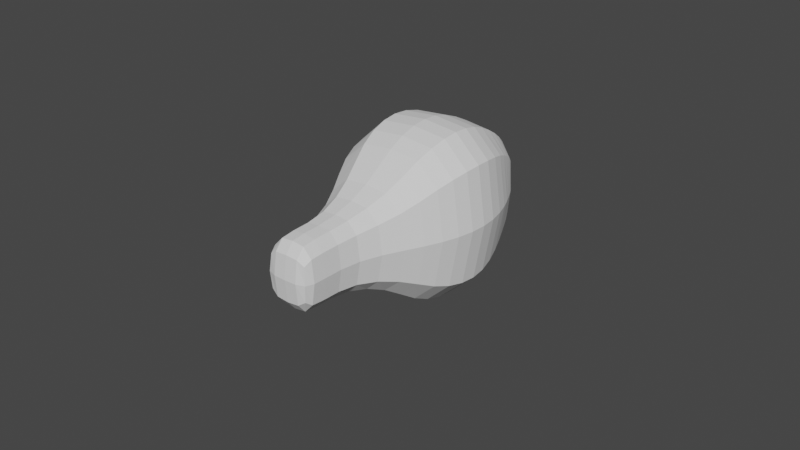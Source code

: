# Source: parts_tail_e3_raccoon.blend  (saved by Blender 3.4.6; exported with 4.5.12 LTS)
import bpy
from mathutils import Matrix  # noqa: F401  (used for matrix-valued properties, if any)

bpy.ops.wm.read_factory_settings(use_empty=True)
scene = bpy.context.scene
scene.name = 'Scene'

# ---- collections
col_collection = bpy.data.collections.new('Collection'); scene.collection.children.link(col_collection)

# ---- world
world_world = bpy.data.worlds.new('World'); scene.world = world_world
world_world.use_nodes = True; world_world.node_tree.nodes.clear()
_N = world_world.node_tree.nodes; _L = world_world.node_tree.links
n0 = _N.new('ShaderNodeOutputWorld'); n0.name = 'World Output'; n0.location = (300, 300)
n1 = _N.new('ShaderNodeBackground'); n1.name = 'Background'; n1.location = (10, 300)
n1.inputs[0].default_value = (0.05088, 0.05088, 0.05088, 1.0)
_L.new(n1.outputs[0], n0.inputs[0])
n0.is_active_output = True
world_world.color = (0.05088, 0.05088, 0.05088)
world_world.use_sun_shadow = False
world_world.sun_shadow_jitter_overblur = 0.0

# ---- meshes
me_090 = bpy.data.meshes.new('立方体.090')
me_090.from_pydata([(-0.1189, -1.207, 1.194), (0.4181, -0.9343, 2.281), (-1.722, 0.5355, -1.369), (-0.9559, 0.9238, 0.1828), (0.8568, -1.216, 0.7396), (1.394, -0.9438, 1.827), (0.08651, 0.518, -2.211), (0.8526, 0.9063, -0.6597), (-1.785, -0.4304, -0.4104), (-0.5986, 0.1713, 1.993), (0.7248, -0.4546, -1.58), (1.912, 0.147, 0.8235), (-0.3824, -0.7691, 0.5803), (1.13, -0.5063, 1.213), (0.1546, -0.4969, 1.668), (0.5933, -0.7785, 0.1258), (-0.8854, 0.6519, 1.636), (0.5775, -0.06839, -2.45), (-2.252, -0.04104, -1.132), (1.944, 0.6246, 0.3181), (-0.6432, 1.049, -1.61), (-0.5977, 1.072, -1.517), (0.3766, -1.211, 0.9632), (0.9137, -0.9391, 2.051), (0.6785, 0.1589, 1.398), (-0.5084, -0.4427, -1.005), (0.6501, -0.5016, 1.437), (0.1131, -0.7739, 0.3494), (-0.8536, -0.05456, -1.783), (0.5134, 0.6384, 0.9847), (-2.122, -0.2567, -0.829), (2.074, 0.4089, 0.6207), (-0.7555, 0.4362, 1.939), (0.7075, -0.2841, -2.147), (-0.7236, -0.2703, -1.481), (0.6433, 0.4227, 1.287), (-0.3062, -0.1547, 1.696), (0.7362, -0.5605, -0.6979), (-1.072, -0.543, 0.1446), (1.502, -0.1721, 0.8534), (-0.1681, -0.5518, -0.2767), (0.598, -0.1634, 1.275), (-0.21, -1.055, 0.982), (1.303, -0.7926, 1.615), (0.327, -0.7832, 2.069), (0.7657, -1.065, 0.5274), (0.8226, -0.7879, 1.839), (0.2856, -1.06, 0.7511), (-0.9884, 0.8184, 1.085), (0.335, 0.1925, -2.488), (-2.175, 0.2167, -1.318), (1.522, 0.7941, -0.08436), (0.2886, 0.806, 0.4901), (-0.8982, 0.2044, -1.913), (-0.9722, 0.8711, 0.6339), (0.2107, 0.3552, -2.349), (-1.949, 0.3761, -1.343), (1.187, 0.8502, -0.372), (-0.03129, 1.002, -0.2641), (-0.856, 0.5834, -1.934), (-0.964, 0.8975, 0.4083), (0.1486, 0.4366, -2.28), (-1.835, 0.4558, -1.356), (1.02, 0.8783, -0.5159), (-0.2529, 1.068, -0.766), (-0.7828, 0.7994, -1.839)], [], [(62, 60, 3, 2), (20, 21, 7, 6), (45, 43, 5, 4), (22, 23, 1, 0), (47, 45, 4, 22), (46, 44, 1, 23), (35, 32, 9, 24), (34, 33, 10, 25), (33, 31, 11, 10), (38, 36, 9, 8), (42, 44, 14, 12), (41, 36, 14, 26), (40, 37, 15, 27), (37, 39, 13, 15), (49, 51, 19, 17), (53, 49, 17, 28), (52, 48, 16, 29), (30, 32, 16, 18), (51, 52, 29, 19), (50, 53, 28, 18), (38, 40, 27, 12), (39, 41, 26, 13), (30, 34, 25, 8), (31, 35, 24, 11), (43, 46, 23, 5), (42, 47, 22, 0), (4, 5, 23, 22), (2, 3, 21, 20), (19, 29, 35, 31), (18, 28, 34, 30), (8, 9, 32, 30), (17, 19, 31, 33), (28, 17, 33, 34), (29, 16, 32, 35), (11, 24, 41, 39), (8, 25, 40, 38), (10, 11, 39, 37), (25, 10, 37, 40), (24, 9, 36, 41), (12, 14, 36, 38), (12, 27, 47, 42), (13, 26, 46, 43), (0, 1, 44, 42), (26, 14, 44, 46), (27, 15, 45, 47), (15, 13, 43, 45), (56, 59, 53, 50), (57, 58, 52, 51), (58, 54, 48, 52), (59, 55, 49, 53), (55, 57, 51, 49), (18, 16, 48, 50), (61, 63, 57, 55), (65, 61, 55, 59), (64, 60, 54, 58), (63, 64, 58, 57), (62, 65, 59, 56), (50, 48, 54, 56), (2, 20, 65, 62), (7, 21, 64, 63), (21, 3, 60, 64), (20, 6, 61, 65), (6, 7, 63, 61), (56, 54, 60, 62)])
_uv = me_090.uv_layers.new(name='UVマップ')
_uv.uv.foreach_set('vector', [0.375, 0.2422, 0.625, 0.2422, 0.625, 0.25, 0.375, 0.25, 0.375, 0.375, 0.625, 0.375, 0.625, 0.5, 0.375, 0.5, 0.375, 0.7188, 0.625, 0.7188, 0.625, 0.75, 0.375, 0.75, 0.375, 0.875, 0.625, 0.875, 0.625, 1.0, 0.375, 1.0, 0.25, 0.7188, 0.375, 0.7188, 0.375, 0.75, 0.25, 0.75, 0.75, 0.7188, 0.875, 0.7188, 0.875, 0.75, 0.75, 0.75, 0.75, 0.5938, 0.875, 0.5938, 0.875, 0.625, 0.75, 0.625, 0.25, 0.5938, 0.375, 0.5938, 0.375, 0.625, 0.25, 0.625, 0.375, 0.5938, 0.625, 0.5938, 0.625, 0.625, 0.375, 0.625, 0.375, 0.09375, 0.625, 0.09375, 0.625, 0.125, 0.375, 0.125, 0.375, 0.03125, 0.625, 0.03125, 0.625, 0.0625, 0.375, 0.0625, 0.75, 0.6562, 0.875, 0.6562, 0.875, 0.6875, 0.75, 0.6875, 0.25, 0.6562, 0.375, 0.6562, 0.375, 0.6875, 0.25, 0.6875, 0.375, 0.6562, 0.625, 0.6562, 0.625, 0.6875, 0.375, 0.6875, 0.375, 0.5312, 0.625, 0.5312, 0.625, 0.5625, 0.375, 0.5625, 0.25, 0.5312, 0.375, 0.5312, 0.375, 0.5625, 0.25, 0.5625, 0.75, 0.5312, 0.875, 0.5312, 0.875, 0.5625, 0.75, 0.5625, 0.375, 0.1562, 0.625, 0.1562, 0.625, 0.1875, 0.375, 0.1875, 0.625, 0.5312, 0.75, 0.5312, 0.75, 0.5625, 0.625, 0.5625, 0.125, 0.5312, 0.25, 0.5312, 0.25, 0.5625, 0.125, 0.5625, 0.125, 0.6562, 0.25, 0.6562, 0.25, 0.6875, 0.125, 0.6875, 0.625, 0.6562, 0.75, 0.6562, 0.75, 0.6875, 0.625, 0.6875, 0.125, 0.5938, 0.25, 0.5938, 0.25, 0.625, 0.125, 0.625, 0.625, 0.5938, 0.75, 0.5938, 0.75, 0.625, 0.625, 0.625, 0.625, 0.7188, 0.75, 0.7188, 0.75, 0.75, 0.625, 0.75, 0.125, 0.7188, 0.25, 0.7188, 0.25, 0.75, 0.125, 0.75, 0.375, 0.75, 0.625, 0.75, 0.625, 0.875, 0.375, 0.875, 0.375, 0.25, 0.625, 0.25, 0.625, 0.375, 0.375, 0.375, 0.625, 0.5625, 0.75, 0.5625, 0.75, 0.5938, 0.625, 0.5938, 0.125, 0.5625, 0.25, 0.5625, 0.25, 0.5938, 0.125, 0.5938, 0.375, 0.125, 0.625, 0.125, 0.625, 0.1562, 0.375, 0.1562, 0.375, 0.5625, 0.625, 0.5625, 0.625, 0.5938, 0.375, 0.5938, 0.25, 0.5625, 0.375, 0.5625, 0.375, 0.5938, 0.25, 0.5938, 0.75, 0.5625, 0.875, 0.5625, 0.875, 0.5938, 0.75, 0.5938, 0.625, 0.625, 0.75, 0.625, 0.75, 0.6562, 0.625, 0.6562, 0.125, 0.625, 0.25, 0.625, 0.25, 0.6562, 0.125, 0.6562, 0.375, 0.625, 0.625, 0.625, 0.625, 0.6562, 0.375, 0.6562, 0.25, 0.625, 0.375, 0.625, 0.375, 0.6562, 0.25, 0.6562, 0.75, 0.625, 0.875, 0.625, 0.875, 0.6562, 0.75, 0.6562, 0.375, 0.0625, 0.625, 0.0625, 0.625, 0.09375, 0.375, 0.09375, 0.125, 0.6875, 0.25, 0.6875, 0.25, 0.7188, 0.125, 0.7188, 0.625, 0.6875, 0.75, 0.6875, 0.75, 0.7188, 0.625, 0.7188, 0.375, 0.0, 0.625, 0.0, 0.625, 0.03125, 0.375, 0.03125, 0.75, 0.6875, 0.875, 0.6875, 0.875, 0.7188, 0.75, 0.7188, 0.25, 0.6875, 0.375, 0.6875, 0.375, 0.7188, 0.25, 0.7188, 0.375, 0.6875, 0.625, 0.6875, 0.625, 0.7188, 0.375, 0.7188, 0.125, 0.5156, 0.25, 0.5156, 0.25, 0.5312, 0.125, 0.5312, 0.625, 0.5156, 0.75, 0.5156, 0.75, 0.5312, 0.625, 0.5312, 0.75, 0.5156, 0.875, 0.5156, 0.875, 0.5312, 0.75, 0.5312, 0.25, 0.5156, 0.375, 0.5156, 0.375, 0.5312, 0.25, 0.5312, 0.375, 0.5156, 0.625, 0.5156, 0.625, 0.5312, 0.375, 0.5312, 0.375, 0.1875, 0.625, 0.1875, 0.625, 0.2188, 0.375, 0.2188, 0.375, 0.5078, 0.625, 0.5078, 0.625, 0.5156, 0.375, 0.5156, 0.25, 0.5078, 0.375, 0.5078, 0.375, 0.5156, 0.25, 0.5156, 0.75, 0.5078, 0.875, 0.5078, 0.875, 0.5156, 0.75, 0.5156, 0.625, 0.5078, 0.75, 0.5078, 0.75, 0.5156, 0.625, 0.5156, 0.125, 0.5078, 0.25, 0.5078, 0.25, 0.5156, 0.125, 0.5156, 0.375, 0.2188, 0.625, 0.2188, 0.625, 0.2344, 0.375, 0.2344, 0.125, 0.5, 0.25, 0.5, 0.25, 0.5078, 0.125, 0.5078, 0.625, 0.5, 0.75, 0.5, 0.75, 0.5078, 0.625, 0.5078, 0.75, 0.5, 0.875, 0.5, 0.875, 0.5078, 0.75, 0.5078, 0.25, 0.5, 0.375, 0.5, 0.375, 0.5078, 0.25, 0.5078, 0.375, 0.5, 0.625, 0.5, 0.625, 0.5078, 0.375, 0.5078, 0.375, 0.2344, 0.625, 0.2344, 0.625, 0.2422, 0.375, 0.2422])
me_090.update()

# ---- objects
ob_064 = bpy.data.objects.new('立方体.064', me_090)

# ---- transforms, parenting, visibility, modifiers, constraints
ob_064.location = (0.0, 0.0, 7.153e-06)
ob_064.rotation_euler = (0.5739, -0.388, -0.2137)
ob_064.scale = (3.0, 8.0, 3.0)
_m = ob_064.modifiers.new('細分化', 'SUBSURF')
_m.levels = 3
_m.render_levels = 1

# ---- collection membership
col_collection.objects.link(ob_064)

# ---- scene / render settings (as saved in the file)
scene.frame_start = 1; scene.frame_end = 250; scene.frame_set(1)
scene.render.engine = 'CYCLES'
scene.cycles.sampling_pattern = 'TABULATED_SOBOL'
scene.cycles.use_light_tree = False
scene.view_settings.view_transform = 'Filmic'
bpy.context.view_layer.update()

# ---- added for rendering (the .blend has no active camera and no usable light): camera, sun
cam_auto = bpy.data.cameras.new('AutoCamera')
cam_auto.lens = 50.0
cam_auto.sensor_width = 36.0
cam_auto.clip_end = 1000.0
ob_auto_camera = bpy.data.objects.new('AutoCamera', cam_auto)
scene.collection.objects.link(ob_auto_camera)
ob_auto_camera.location = (36.8463, -44.6338, 28.924)
ob_auto_camera.rotation_euler = (1.09748, -7.21219e-08, 0.694738)
scene.camera = ob_auto_camera
light_auto_sun = bpy.data.lights.new('AutoSun', 'SUN')
light_auto_sun.energy = 3.0
light_auto_sun.angle = 0.0523599
ob_auto_sun = bpy.data.objects.new('AutoSun', light_auto_sun)
scene.collection.objects.link(ob_auto_sun)
ob_auto_sun.rotation_euler = (0.872665, 0.174533, 0.523599)
bpy.context.view_layer.update()
